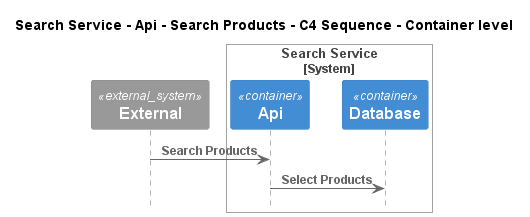

The diagram above was rendered by PlantUML. Its source (embedded in the PNG):
@startuml
!pragma layout smetana
!include ..\..\..\..\..\..\..\.c4s\C4_Sequence.puml

title Search Service - Api - Search Products - C4 Sequence - Container level

System_Ext(C4InterFlow.SoftwareSystems.ExternalSystem, "External", "")

System_Boundary(ECommercePlatform.SoftwareSystems.SearchService, "Search Service")
    Container(ECommercePlatform.SoftwareSystems.SearchService.Containers.Api, "Api", "", "")
    Container(ECommercePlatform.SoftwareSystems.SearchService.Containers.Database, "Database", "", "")
Boundary_End()

Rel(C4InterFlow.SoftwareSystems.ExternalSystem, ECommercePlatform.SoftwareSystems.SearchService.Containers.Api, "Search Products")
Rel(ECommercePlatform.SoftwareSystems.SearchService.Containers.Api, ECommercePlatform.SoftwareSystems.SearchService.Containers.Database, "Select Products")


@enduml